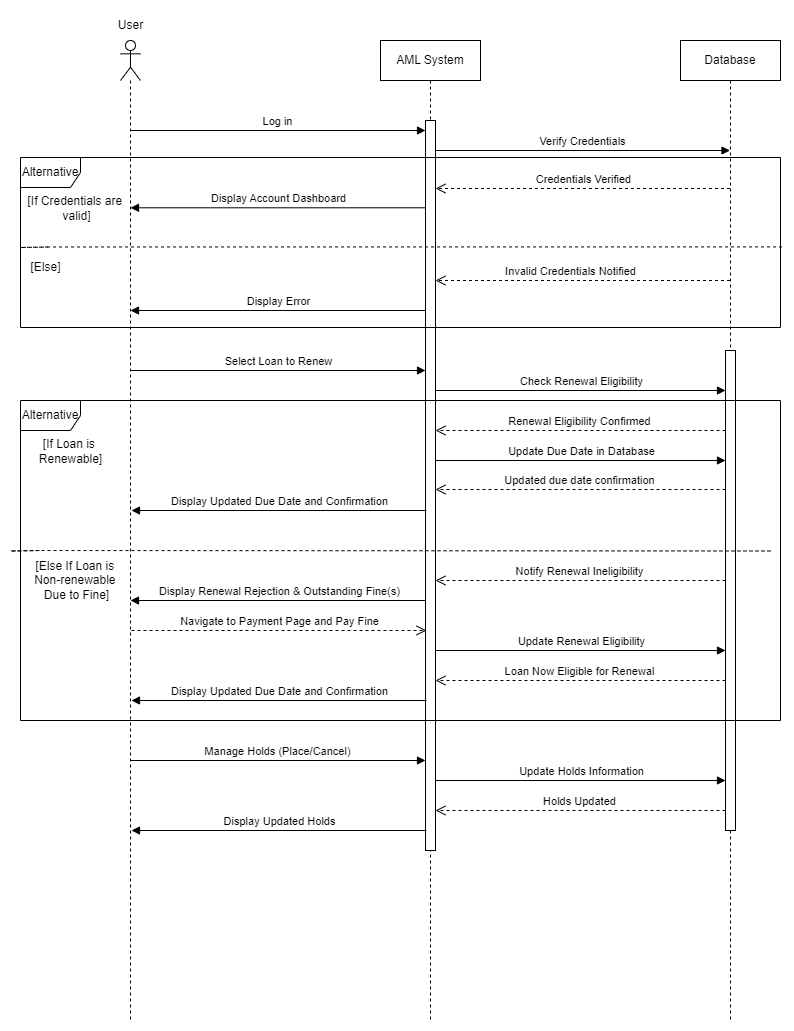

The diagram above was exported from draw.io. Its source (the exported page's mxGraphModel, read from the mxfile embedded in the PNG):
<mxGraphModel dx="1290" dy="621" grid="1" gridSize="10" guides="1" tooltips="1" connect="1" arrows="1" fold="1" page="1" pageScale="1" pageWidth="850" pageHeight="1100" math="0" shadow="0">
  <root>
    <mxCell id="0" />
    <mxCell id="1" parent="0" />
    <mxCell id="4Z2pnQFYkcTAc1SgP7d4-11" value="" style="shape=umlLifeline;perimeter=lifelinePerimeter;whiteSpace=wrap;html=1;container=1;dropTarget=0;collapsible=0;recursiveResize=0;outlineConnect=0;portConstraint=eastwest;newEdgeStyle={&quot;curved&quot;:0,&quot;rounded&quot;:0};participant=umlActor;" parent="1" vertex="1">
      <mxGeometry x="110" y="100" width="20" height="980" as="geometry" />
    </mxCell>
    <mxCell id="4Z2pnQFYkcTAc1SgP7d4-17" value="AML System" style="shape=umlLifeline;perimeter=lifelinePerimeter;whiteSpace=wrap;html=1;container=1;dropTarget=0;collapsible=0;recursiveResize=0;outlineConnect=0;portConstraint=eastwest;newEdgeStyle={&quot;curved&quot;:0,&quot;rounded&quot;:0};" parent="1" vertex="1">
      <mxGeometry x="370" y="100" width="100" height="980" as="geometry" />
    </mxCell>
    <mxCell id="VNg4DF-Htu7igejmLBJw-1" value="" style="html=1;points=[[0,0,0,0,5],[0,1,0,0,-5],[1,0,0,0,5],[1,1,0,0,-5]];perimeter=orthogonalPerimeter;outlineConnect=0;targetShapes=umlLifeline;portConstraint=eastwest;newEdgeStyle={&quot;curved&quot;:0,&quot;rounded&quot;:0};" parent="4Z2pnQFYkcTAc1SgP7d4-17" vertex="1">
      <mxGeometry x="45" y="80" width="10" height="730" as="geometry" />
    </mxCell>
    <mxCell id="4Z2pnQFYkcTAc1SgP7d4-18" value="Database" style="shape=umlLifeline;perimeter=lifelinePerimeter;whiteSpace=wrap;html=1;container=1;dropTarget=0;collapsible=0;recursiveResize=0;outlineConnect=0;portConstraint=eastwest;newEdgeStyle={&quot;curved&quot;:0,&quot;rounded&quot;:0};" parent="1" vertex="1">
      <mxGeometry x="670" y="100" width="100" height="980" as="geometry" />
    </mxCell>
    <mxCell id="VNg4DF-Htu7igejmLBJw-2" value="" style="html=1;points=[[0,0,0,0,5],[0,1,0,0,-5],[1,0,0,0,5],[1,1,0,0,-5]];perimeter=orthogonalPerimeter;outlineConnect=0;targetShapes=umlLifeline;portConstraint=eastwest;newEdgeStyle={&quot;curved&quot;:0,&quot;rounded&quot;:0};" parent="4Z2pnQFYkcTAc1SgP7d4-18" vertex="1">
      <mxGeometry x="45" y="310" width="10" height="480" as="geometry" />
    </mxCell>
    <mxCell id="4Z2pnQFYkcTAc1SgP7d4-21" value="Display Account Dashboard" style="html=1;verticalAlign=bottom;endArrow=block;curved=0;rounded=0;" parent="1" edge="1">
      <mxGeometry x="-0.0024" width="80" relative="1" as="geometry">
        <mxPoint x="415" y="267.29" as="sourcePoint" />
        <mxPoint x="120" y="267.29" as="targetPoint" />
        <mxPoint as="offset" />
      </mxGeometry>
    </mxCell>
    <mxCell id="4Z2pnQFYkcTAc1SgP7d4-24" value="Select Loan to Renew" style="html=1;verticalAlign=bottom;endArrow=block;curved=0;rounded=0;" parent="1" edge="1">
      <mxGeometry x="0.0049" width="80" relative="1" as="geometry">
        <mxPoint x="120" y="430" as="sourcePoint" />
        <mxPoint x="415" y="430" as="targetPoint" />
        <mxPoint as="offset" />
      </mxGeometry>
    </mxCell>
    <mxCell id="4Z2pnQFYkcTAc1SgP7d4-25" value="Renewal Eligibility Confirmed" style="html=1;verticalAlign=bottom;endArrow=open;dashed=1;endSize=8;curved=0;rounded=0;" parent="1" edge="1">
      <mxGeometry x="0.0035" relative="1" as="geometry">
        <mxPoint x="715" y="490" as="sourcePoint" />
        <mxPoint x="425" y="490" as="targetPoint" />
        <mxPoint as="offset" />
      </mxGeometry>
    </mxCell>
    <mxCell id="4Z2pnQFYkcTAc1SgP7d4-42" value="Notify Renewal Ineligibility" style="html=1;verticalAlign=bottom;endArrow=open;dashed=1;endSize=8;curved=0;rounded=0;" parent="1" edge="1">
      <mxGeometry x="0.0049" relative="1" as="geometry">
        <mxPoint x="715" y="640.0000000000002" as="sourcePoint" />
        <mxPoint x="425" y="640" as="targetPoint" />
        <mxPoint as="offset" />
      </mxGeometry>
    </mxCell>
    <mxCell id="SM8CrNPKAIiKgLfLUHAA-1" value="Display Renewal Rejection &amp;amp; Outstanding Fine(s)" style="html=1;verticalAlign=bottom;endArrow=block;curved=0;rounded=0;" parent="1" edge="1">
      <mxGeometry x="-0.0121" width="80" relative="1" as="geometry">
        <mxPoint x="415" y="660.0000000000002" as="sourcePoint" />
        <mxPoint x="120" y="660" as="targetPoint" />
        <mxPoint as="offset" />
      </mxGeometry>
    </mxCell>
    <mxCell id="ywYUOVoddc7R-Z1VcpuW-3" value="User" style="text;html=1;align=center;verticalAlign=middle;resizable=0;points=[];autosize=1;strokeColor=none;fillColor=none;" parent="1" vertex="1">
      <mxGeometry x="95" y="70" width="50" height="30" as="geometry" />
    </mxCell>
    <mxCell id="ywYUOVoddc7R-Z1VcpuW-6" value="Alternative" style="shape=umlFrame;whiteSpace=wrap;html=1;pointerEvents=0;" parent="1" vertex="1">
      <mxGeometry x="10" y="217" width="760" height="170" as="geometry" />
    </mxCell>
    <mxCell id="ywYUOVoddc7R-Z1VcpuW-7" value="[If Credentials are&amp;nbsp;&lt;div&gt;valid&lt;span style=&quot;background-color: initial;&quot;&gt;]&lt;/span&gt;&lt;/div&gt;" style="text;html=1;align=center;verticalAlign=middle;resizable=0;points=[];autosize=1;strokeColor=none;fillColor=none;" parent="1" vertex="1">
      <mxGeometry x="6" y="248" width="120" height="40" as="geometry" />
    </mxCell>
    <mxCell id="ywYUOVoddc7R-Z1VcpuW-8" value="" style="endArrow=none;dashed=1;html=1;rounded=0;verticalAlign=middle;labelPosition=center;verticalLabelPosition=middle;align=center;movable=1;resizable=1;rotatable=1;deletable=1;editable=1;locked=0;connectable=1;exitX=1.002;exitY=0.526;exitDx=0;exitDy=0;exitPerimeter=0;" parent="1" source="ywYUOVoddc7R-Z1VcpuW-6" edge="1">
      <mxGeometry width="50" height="50" relative="1" as="geometry">
        <mxPoint x="770" y="307" as="sourcePoint" />
        <mxPoint x="40" y="306.47" as="targetPoint" />
        <Array as="points">
          <mxPoint x="40" y="306.47" />
          <mxPoint x="10" y="306.97" />
        </Array>
      </mxGeometry>
    </mxCell>
    <mxCell id="ywYUOVoddc7R-Z1VcpuW-9" value="[Else&lt;span style=&quot;background-color: initial;&quot;&gt;]&lt;/span&gt;" style="text;html=1;align=center;verticalAlign=middle;resizable=0;points=[];autosize=1;strokeColor=none;fillColor=none;" parent="1" vertex="1">
      <mxGeometry x="10" y="312" width="50" height="30" as="geometry" />
    </mxCell>
    <mxCell id="4Z2pnQFYkcTAc1SgP7d4-16" value="Verify Credentials" style="html=1;verticalAlign=bottom;endArrow=block;curved=0;rounded=0;" parent="1" target="4Z2pnQFYkcTAc1SgP7d4-18" edge="1">
      <mxGeometry x="-0.0007" width="80" relative="1" as="geometry">
        <mxPoint x="425" y="210" as="sourcePoint" />
        <mxPoint x="530" y="210" as="targetPoint" />
        <mxPoint as="offset" />
      </mxGeometry>
    </mxCell>
    <mxCell id="4Z2pnQFYkcTAc1SgP7d4-20" value="Credentials Verified" style="html=1;verticalAlign=bottom;endArrow=open;dashed=1;endSize=8;curved=0;rounded=0;" parent="1" edge="1">
      <mxGeometry x="-0.0007" relative="1" as="geometry">
        <mxPoint x="719.5000000000002" y="248" as="sourcePoint" />
        <mxPoint x="425" y="248" as="targetPoint" />
        <mxPoint as="offset" />
      </mxGeometry>
    </mxCell>
    <mxCell id="4Z2pnQFYkcTAc1SgP7d4-26" value="Alternative" style="shape=umlFrame;whiteSpace=wrap;html=1;pointerEvents=0;" parent="1" vertex="1">
      <mxGeometry x="10" y="460" width="760" height="320" as="geometry" />
    </mxCell>
    <mxCell id="4Z2pnQFYkcTAc1SgP7d4-34" value="[If Loan is&amp;nbsp;&lt;div&gt;Renewable&lt;span style=&quot;background-color: initial;&quot;&gt;]&lt;/span&gt;&lt;/div&gt;" style="text;html=1;align=center;verticalAlign=middle;resizable=0;points=[];autosize=1;strokeColor=none;fillColor=none;" parent="1" vertex="1">
      <mxGeometry x="15" y="491" width="90" height="40" as="geometry" />
    </mxCell>
    <mxCell id="4Z2pnQFYkcTAc1SgP7d4-37" value="" style="endArrow=none;dashed=1;html=1;rounded=0;verticalAlign=middle;labelPosition=center;verticalLabelPosition=middle;align=center;movable=1;resizable=1;rotatable=1;deletable=1;editable=1;locked=0;connectable=1;" parent="1" edge="1">
      <mxGeometry width="50" height="50" relative="1" as="geometry">
        <mxPoint x="760" y="610.5" as="sourcePoint" />
        <mxPoint x="30" y="610" as="targetPoint" />
        <Array as="points">
          <mxPoint x="30" y="610" />
          <mxPoint y="610.5" />
        </Array>
      </mxGeometry>
    </mxCell>
    <mxCell id="4Z2pnQFYkcTAc1SgP7d4-41" value="[Else If Loan is&amp;nbsp;&lt;div&gt;Non-renewable&amp;nbsp;&lt;/div&gt;&lt;div&gt;Due to Fine]&lt;/div&gt;" style="text;html=1;align=center;verticalAlign=middle;resizable=0;points=[];autosize=1;strokeColor=none;fillColor=none;" parent="1" vertex="1">
      <mxGeometry x="11" y="610" width="110" height="60" as="geometry" />
    </mxCell>
    <mxCell id="ywYUOVoddc7R-Z1VcpuW-13" value="Updated due date confirmation" style="html=1;verticalAlign=bottom;endArrow=open;dashed=1;endSize=8;curved=0;rounded=0;" parent="1" edge="1">
      <mxGeometry x="0.0049" relative="1" as="geometry">
        <mxPoint x="715" y="549" as="sourcePoint" />
        <mxPoint x="425" y="549" as="targetPoint" />
        <mxPoint as="offset" />
      </mxGeometry>
    </mxCell>
    <mxCell id="ywYUOVoddc7R-Z1VcpuW-15" value="Navigate to Payment Page and Pay Fine" style="html=1;verticalAlign=bottom;endArrow=open;dashed=1;endSize=8;curved=0;rounded=0;" parent="1" edge="1">
      <mxGeometry relative="1" as="geometry">
        <mxPoint x="121" y="690" as="sourcePoint" />
        <mxPoint x="416" y="689.9999999999998" as="targetPoint" />
      </mxGeometry>
    </mxCell>
    <mxCell id="4Z2pnQFYkcTAc1SgP7d4-12" value="Log in" style="html=1;verticalAlign=bottom;endArrow=block;curved=0;rounded=0;" parent="1" target="VNg4DF-Htu7igejmLBJw-1" edge="1">
      <mxGeometry x="-0.0034" width="80" relative="1" as="geometry">
        <mxPoint x="120" y="190" as="sourcePoint" />
        <mxPoint x="410" y="190" as="targetPoint" />
        <mxPoint as="offset" />
        <Array as="points" />
      </mxGeometry>
    </mxCell>
    <mxCell id="aVAj36mccKggjORn9xs_-2" value="Invalid Credentials Notified" style="html=1;verticalAlign=bottom;endArrow=open;dashed=1;endSize=8;curved=0;rounded=0;align=center;" parent="1" edge="1">
      <mxGeometry x="0.0832" relative="1" as="geometry">
        <mxPoint x="719.5000000000002" y="340" as="sourcePoint" />
        <mxPoint x="425" y="340" as="targetPoint" />
        <Array as="points">
          <mxPoint x="560" y="340" />
        </Array>
        <mxPoint as="offset" />
      </mxGeometry>
    </mxCell>
    <mxCell id="aVAj36mccKggjORn9xs_-4" value="Display Error" style="html=1;verticalAlign=bottom;endArrow=block;curved=0;rounded=0;" parent="1" edge="1">
      <mxGeometry x="-0.0024" width="80" relative="1" as="geometry">
        <mxPoint x="415" y="370" as="sourcePoint" />
        <mxPoint x="120" y="370" as="targetPoint" />
        <mxPoint as="offset" />
      </mxGeometry>
    </mxCell>
    <mxCell id="aVAj36mccKggjORn9xs_-5" value="Check Renewal Eligibility" style="html=1;verticalAlign=bottom;endArrow=block;curved=0;rounded=0;" parent="1" target="VNg4DF-Htu7igejmLBJw-2" edge="1">
      <mxGeometry x="0.0049" width="80" relative="1" as="geometry">
        <mxPoint x="425" y="450" as="sourcePoint" />
        <mxPoint x="710" y="450" as="targetPoint" />
        <mxPoint as="offset" />
      </mxGeometry>
    </mxCell>
    <mxCell id="aVAj36mccKggjORn9xs_-7" value="Display Updated Due Date and Confirmation" style="html=1;verticalAlign=bottom;endArrow=block;curved=0;rounded=0;" parent="1" edge="1">
      <mxGeometry x="-0.0024" width="80" relative="1" as="geometry">
        <mxPoint x="416" y="570" as="sourcePoint" />
        <mxPoint x="121" y="570" as="targetPoint" />
        <mxPoint as="offset" />
      </mxGeometry>
    </mxCell>
    <mxCell id="aVAj36mccKggjORn9xs_-10" value="Update Due Date in Database" style="html=1;verticalAlign=bottom;endArrow=block;curved=0;rounded=0;" parent="1" edge="1">
      <mxGeometry x="0.0049" width="80" relative="1" as="geometry">
        <mxPoint x="425" y="520.0000000000001" as="sourcePoint" />
        <mxPoint x="715" y="520.0000000000001" as="targetPoint" />
        <mxPoint as="offset" />
      </mxGeometry>
    </mxCell>
    <mxCell id="aVAj36mccKggjORn9xs_-13" value="Update Renewal Eligibility" style="html=1;verticalAlign=bottom;endArrow=block;curved=0;rounded=0;" parent="1" edge="1">
      <mxGeometry x="0.0049" width="80" relative="1" as="geometry">
        <mxPoint x="425" y="710.0000000000001" as="sourcePoint" />
        <mxPoint x="715" y="710.0000000000001" as="targetPoint" />
        <mxPoint as="offset" />
      </mxGeometry>
    </mxCell>
    <mxCell id="aVAj36mccKggjORn9xs_-14" value="Loan Now Eligible for Renewal" style="html=1;verticalAlign=bottom;endArrow=open;dashed=1;endSize=8;curved=0;rounded=0;" parent="1" edge="1">
      <mxGeometry x="0.0049" relative="1" as="geometry">
        <mxPoint x="715" y="740.0000000000002" as="sourcePoint" />
        <mxPoint x="425" y="740" as="targetPoint" />
        <mxPoint as="offset" />
      </mxGeometry>
    </mxCell>
    <mxCell id="aVAj36mccKggjORn9xs_-15" value="Display Updated Due Date and Confirmation" style="html=1;verticalAlign=bottom;endArrow=block;curved=0;rounded=0;" parent="1" edge="1">
      <mxGeometry x="-0.0024" width="80" relative="1" as="geometry">
        <mxPoint x="416" y="760" as="sourcePoint" />
        <mxPoint x="121" y="760" as="targetPoint" />
        <mxPoint as="offset" />
      </mxGeometry>
    </mxCell>
    <mxCell id="aVAj36mccKggjORn9xs_-17" value="Manage Holds (Place/Cancel)" style="html=1;verticalAlign=bottom;endArrow=block;curved=0;rounded=0;" parent="1" edge="1">
      <mxGeometry x="-0.0034" width="80" relative="1" as="geometry">
        <mxPoint x="120" y="820" as="sourcePoint" />
        <mxPoint x="415" y="820" as="targetPoint" />
        <mxPoint as="offset" />
        <Array as="points" />
      </mxGeometry>
    </mxCell>
    <mxCell id="aVAj36mccKggjORn9xs_-18" value="Update Holds Information" style="html=1;verticalAlign=bottom;endArrow=block;curved=0;rounded=0;" parent="1" edge="1">
      <mxGeometry x="0.0049" width="80" relative="1" as="geometry">
        <mxPoint x="425" y="840.0000000000001" as="sourcePoint" />
        <mxPoint x="715" y="840.0000000000001" as="targetPoint" />
        <mxPoint as="offset" />
      </mxGeometry>
    </mxCell>
    <mxCell id="aVAj36mccKggjORn9xs_-19" value="Holds Updated" style="html=1;verticalAlign=bottom;endArrow=open;dashed=1;endSize=8;curved=0;rounded=0;" parent="1" edge="1">
      <mxGeometry x="0.0049" relative="1" as="geometry">
        <mxPoint x="715" y="870.0000000000002" as="sourcePoint" />
        <mxPoint x="425" y="870" as="targetPoint" />
        <mxPoint as="offset" />
      </mxGeometry>
    </mxCell>
    <mxCell id="aVAj36mccKggjORn9xs_-20" value="Display Updated Holds" style="html=1;verticalAlign=bottom;endArrow=block;curved=0;rounded=0;" parent="1" edge="1">
      <mxGeometry x="-0.0024" width="80" relative="1" as="geometry">
        <mxPoint x="416" y="890" as="sourcePoint" />
        <mxPoint x="121" y="890" as="targetPoint" />
        <mxPoint as="offset" />
      </mxGeometry>
    </mxCell>
  </root>
</mxGraphModel>